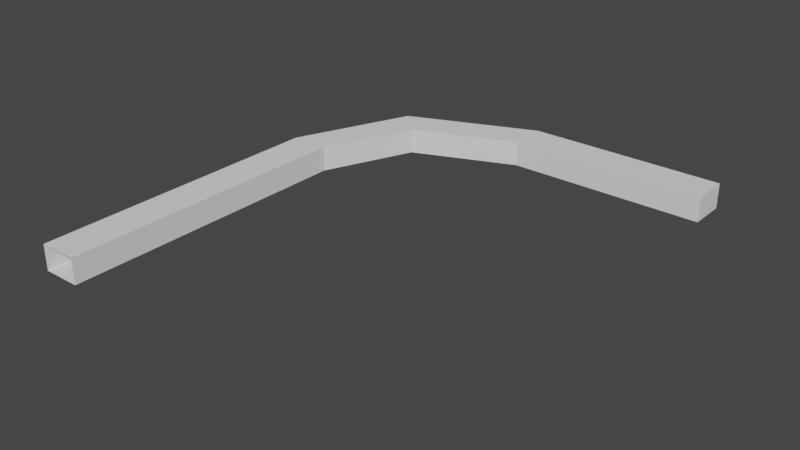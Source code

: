 # Source: untitled.blend  (saved by Blender 2.93.20; exported with 4.5.12 LTS)
import bpy
from mathutils import Matrix  # noqa: F401  (used for matrix-valued properties, if any)

bpy.ops.wm.read_factory_settings(use_empty=True)
scene = bpy.context.scene
scene.name = 'Scene'

# ---- collections
col_collection = bpy.data.collections.new('Collection'); scene.collection.children.link(col_collection)

# ---- world
world_world = bpy.data.worlds.new('World'); scene.world = world_world
world_world.use_nodes = True; world_world.node_tree.nodes.clear()
_N = world_world.node_tree.nodes; _L = world_world.node_tree.links
n0 = _N.new('ShaderNodeOutputWorld'); n0.name = 'World Output'; n0.location = (300, 300)
n1 = _N.new('ShaderNodeBackground'); n1.name = 'Background'; n1.location = (10, 300)
n1.inputs[0].default_value = (0.05088, 0.05088, 0.05088, 1.0)
_L.new(n1.outputs[0], n0.inputs[0])
n0.is_active_output = True
world_world.color = (0.05088, 0.05088, 0.05088)
world_world.use_sun_shadow = False
world_world.sun_shadow_jitter_overblur = 0.0

# ---- meshes
me_cube_001 = bpy.data.meshes.new('Cube.001')
me_cube_001.from_pydata([(-1.5, -8.49, -1.0), (-1.5, -8.49, 1.0), (-1.5, 14.99, -1.0), (-1.5, 14.99, 1.0), (1.5, -8.49, -1.0), (1.5, -8.49, 1.0), (1.5, 14.99, -1.0), (1.5, 14.99, 1.0), (2.387, 24.37, -1.0), (2.387, 24.37, 1.0), (4.508, 22.25, -1.0), (4.508, 22.25, 1.0), (12.6, 28.6, -1.0), (12.6, 28.6, 1.0), (12.6, 25.6, -1.0), (12.6, 25.6, 1.0), (28.37, 28.6, -1.0), (28.37, 28.6, 1.0), (28.37, 25.6, -1.0), (28.37, 25.6, 1.0)], [], [(0, 2, 3, 1), (6, 4, 5, 7), (2, 0, 4, 6), (7, 5, 1, 3), (7, 3, 9, 11), (3, 2, 8, 9), (6, 7, 11, 10), (2, 6, 10, 8), (8, 10, 14, 12), (11, 9, 13, 15), (9, 8, 12, 13), (10, 11, 15, 14), (15, 13, 17, 19), (13, 12, 16, 17), (14, 15, 19, 18), (12, 14, 18, 16), (16, 18, 19, 17)])
_uv = me_cube_001.uv_layers.new(name='UVMap')
_uv.uv.foreach_set('vector', [0.375, 0.0, 0.375, 0.25, 0.625, 0.25, 0.625, 0.0, 0.375, 0.5, 0.375, 0.75, 0.625, 0.75, 0.625, 0.5, 0.125, 0.5, 0.125, 0.75, 0.375, 0.75, 0.375, 0.5, 0.625, 0.5, 0.625, 0.75, 0.875, 0.75, 0.875, 0.5, 0.625, 0.5, 0.875, 0.5, 0.875, 0.5, 0.625, 0.5, 0.625, 0.25, 0.375, 0.25, 0.375, 0.25, 0.625, 0.25, 0.375, 0.5, 0.625, 0.5, 0.625, 0.5, 0.375, 0.5, 0.125, 0.5, 0.375, 0.5, 0.375, 0.5, 0.125, 0.5, 0.125, 0.5, 0.375, 0.5, 0.375, 0.5, 0.125, 0.5, 0.625, 0.5, 0.875, 0.5, 0.875, 0.5, 0.625, 0.5, 0.625, 0.25, 0.375, 0.25, 0.375, 0.25, 0.625, 0.25, 0.375, 0.5, 0.625, 0.5, 0.625, 0.5, 0.375, 0.5, 0.625, 0.5, 0.875, 0.5, 0.875, 0.5, 0.625, 0.5, 0.625, 0.25, 0.375, 0.25, 0.375, 0.25, 0.625, 0.25, 0.375, 0.5, 0.625, 0.5, 0.625, 0.5, 0.375, 0.5, 0.125, 0.5, 0.375, 0.5, 0.375, 0.5, 0.125, 0.5, 0.125, 0.5, 0.375, 0.5, 0.625, 0.5, 0.875, 0.5])
me_cube_001.use_remesh_fix_poles = True
me_cube_001.use_remesh_preserve_attributes = False
me_cube_001.update()

# ---- objects
ob_cube = bpy.data.objects.new('Cube', me_cube_001)

# ---- transforms, parenting, visibility, modifiers, constraints
ob_cube.location = (0.0, 0.0, 0.0)

# ---- collection membership
col_collection.objects.link(ob_cube)

# ---- scene / render settings (as saved in the file)
scene.frame_start = 1; scene.frame_end = 250; scene.frame_set(1)
scene.render.engine = 'BLENDER_EEVEE_NEXT'
scene.cycles.use_denoising = False
scene.cycles.samples = 128
scene.cycles.sampling_pattern = 'TABULATED_SOBOL'
scene.cycles.use_adaptive_sampling = False
scene.cycles.use_light_tree = False
scene.view_settings.view_transform = 'Filmic'
bpy.context.view_layer.update()

# ---- added for rendering (the .blend has no active camera and no usable light): camera, sun
cam_auto = bpy.data.cameras.new('AutoCamera')
cam_auto.lens = 50.0
cam_auto.sensor_width = 36.0
cam_auto.clip_end = 1000.0
ob_auto_camera = bpy.data.objects.new('AutoCamera', cam_auto)
scene.collection.objects.link(ob_auto_camera)
ob_auto_camera.location = (57.5424, -42.8694, 35.2843)
ob_auto_camera.rotation_euler = (1.09748, -7.21219e-08, 0.694738)
scene.camera = ob_auto_camera
light_auto_sun = bpy.data.lights.new('AutoSun', 'SUN')
light_auto_sun.energy = 3.0
light_auto_sun.angle = 0.0523599
ob_auto_sun = bpy.data.objects.new('AutoSun', light_auto_sun)
scene.collection.objects.link(ob_auto_sun)
ob_auto_sun.rotation_euler = (0.872665, 0.174533, 0.523599)
bpy.context.view_layer.update()
